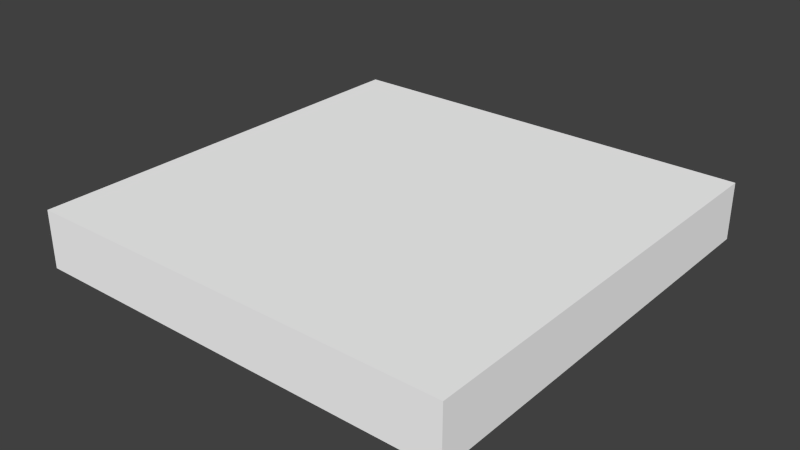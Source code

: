 # Source: plate-side.blend  (saved by Blender 2.76.0; exported with 4.5.12 LTS)
import bpy
from mathutils import Matrix  # noqa: F401  (used for matrix-valued properties, if any)

bpy.ops.wm.read_factory_settings(use_empty=True)
scene = bpy.context.scene
scene.name = 'Scene'

# ---- collections
col_collection_1 = bpy.data.collections.new('Collection 1'); scene.collection.children.link(col_collection_1)

# ---- materials (node trees are filled in below, after node groups)
mat_material = bpy.data.materials.new('Material')
mat_material.alpha_threshold = 0.0
mat_material.use_transparent_shadow = False
mat_material.diffuse_color = (1.0, 1.0, 1.0, 1.0)
mat_material.roughness = 0.5
mat_material.line_color = (0.0, 0.0, 0.0, 1.0)

# ---- material node trees

# ---- world
world_world = bpy.data.worlds.new('World'); scene.world = world_world
world_world.color = (0.05088, 0.05088, 0.05088)
world_world.use_sun_shadow = False
world_world.sun_shadow_jitter_overblur = 0.0
world_world.cycles.sampling_method = 'MANUAL'
world_world.cycles.sample_map_resolution = 256

# ---- meshes
me_cube = bpy.data.meshes.new('Cube')
me_cube.from_pydata([(0.75, 0.75, 0.6001), (0.75, -0.75, 0.6001), (-0.75, -0.75, 0.6001), (-0.75, 0.75, 0.6001), (0.75, 0.75, 0.8), (0.75, -0.75, 0.8), (-0.75, -0.75, 0.8), (-0.75, 0.75, 0.8)], [], [(0, 1, 2, 3), (4, 7, 6, 5), (0, 4, 5, 1), (1, 5, 6, 2), (2, 6, 7, 3), (4, 0, 3, 7)])
_uv = me_cube.uv_layers.new(name='UVMap')
_uv.uv.foreach_set('vector', [0.5, 1.192e-07, 1.0, 0.0, 1.0, 0.5, 0.5, 0.5, 0.5, 0.0, 0.5, 0.5, 1.192e-07, 0.5, 0.0, 1.589e-07, 0.06665, 0.5, 0.1333, 0.5, 0.1333, 1.0, 0.06665, 1.0, 0.2666, 1.0, 0.1999, 1.0, 0.1999, 0.5, 0.2666, 0.5, 0.1999, 1.0, 0.1333, 1.0, 0.1333, 0.5, 0.1999, 0.5, 0.0, 0.5, 0.06665, 0.5, 0.06665, 1.0, 7.947e-08, 1.0])
me_cube.materials.append(mat_material)
me_cube.use_remesh_preserve_volume = False
me_cube.use_remesh_preserve_attributes = False
me_cube.use_mirror_vertex_groups = False
me_cube.update()

# ---- objects
ob_cube = bpy.data.objects.new('Cube', me_cube)

# ---- transforms, parenting, visibility, modifiers, constraints
ob_cube.location = (0.0, 0.0, 0.0)
ob_cube.lock_rotations_4d = False
ob_cube.empty_display_type = 'ARROWS'
ob_cube.lineart.crease_threshold = 0.0

# ---- collection membership
col_collection_1.objects.link(ob_cube)

# ---- scene / render settings (as saved in the file)
scene.frame_start = 1; scene.frame_end = 250; scene.frame_set(16)
scene.render.engine = 'BLENDER_EEVEE_NEXT'
scene.render.resolution_percentage = 50
scene.render.dither_intensity = 0.0
scene.cycles.use_denoising = False
scene.cycles.samples = 10
scene.cycles.sampling_pattern = 'TABULATED_SOBOL'
scene.cycles.light_sampling_threshold = 0.0
scene.cycles.use_adaptive_sampling = False
scene.cycles.use_light_tree = False
scene.cycles.blur_glossy = 0.0
scene.cycles.pixel_filter_type = 'GAUSSIAN'
scene.cycles.sample_clamp_indirect = 0.0
scene.view_settings.view_transform = 'Standard'
bpy.context.view_layer.update()

# ---- added for rendering (the .blend has no active camera and no usable light): camera, sun
cam_auto = bpy.data.cameras.new('AutoCamera')
cam_auto.lens = 50.0
cam_auto.sensor_width = 36.0
cam_auto.clip_end = 1000.0
ob_auto_camera = bpy.data.objects.new('AutoCamera', cam_auto)
scene.collection.objects.link(ob_auto_camera)
ob_auto_camera.location = (1.9714, -2.36568, 2.27715)
ob_auto_camera.rotation_euler = (1.09748, -7.21219e-08, 0.694738)
scene.camera = ob_auto_camera
light_auto_sun = bpy.data.lights.new('AutoSun', 'SUN')
light_auto_sun.energy = 3.0
light_auto_sun.angle = 0.0523599
ob_auto_sun = bpy.data.objects.new('AutoSun', light_auto_sun)
scene.collection.objects.link(ob_auto_sun)
ob_auto_sun.rotation_euler = (0.872665, 0.174533, 0.523599)
bpy.context.view_layer.update()

